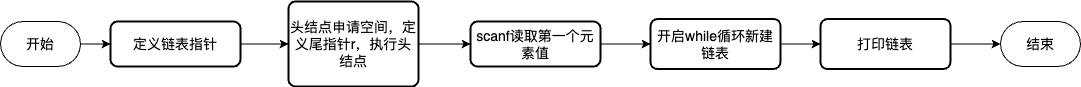

The diagram above was exported from draw.io. Its source (the exported page's mxGraphModel, read from the mxfile embedded in the PNG):
<mxGraphModel dx="1266" dy="656" grid="1" gridSize="10" guides="1" tooltips="1" connect="1" arrows="1" fold="1" page="1" pageScale="1" pageWidth="827" pageHeight="1169" math="0" shadow="0">
  <root>
    <mxCell id="0" />
    <mxCell id="1" parent="0" />
    <mxCell id="0nZvBjB-VIUGOVc4GKFM-12" value="" style="edgeStyle=orthogonalEdgeStyle;rounded=0;orthogonalLoop=1;jettySize=auto;html=1;" parent="1" source="0nZvBjB-VIUGOVc4GKFM-3" target="0nZvBjB-VIUGOVc4GKFM-4" edge="1">
      <mxGeometry relative="1" as="geometry" />
    </mxCell>
    <mxCell id="0nZvBjB-VIUGOVc4GKFM-3" value="&lt;font style=&quot;font-size: 14px;&quot;&gt;定义链表指针&lt;/font&gt;" style="rounded=1;whiteSpace=wrap;html=1;absoluteArcSize=1;arcSize=14;strokeWidth=2;" parent="1" vertex="1">
      <mxGeometry x="150" y="95" width="130" height="45" as="geometry" />
    </mxCell>
    <mxCell id="0nZvBjB-VIUGOVc4GKFM-13" value="" style="edgeStyle=orthogonalEdgeStyle;rounded=0;orthogonalLoop=1;jettySize=auto;html=1;" parent="1" source="0nZvBjB-VIUGOVc4GKFM-4" target="0nZvBjB-VIUGOVc4GKFM-5" edge="1">
      <mxGeometry relative="1" as="geometry" />
    </mxCell>
    <mxCell id="0nZvBjB-VIUGOVc4GKFM-4" value="&lt;font style=&quot;font-size: 14px;&quot;&gt;头结点申请空间，定义尾指针r，执行头结点&lt;/font&gt;" style="rounded=1;whiteSpace=wrap;html=1;absoluteArcSize=1;arcSize=14;strokeWidth=2;" parent="1" vertex="1">
      <mxGeometry x="328" y="75" width="130" height="85" as="geometry" />
    </mxCell>
    <mxCell id="0nZvBjB-VIUGOVc4GKFM-14" value="" style="edgeStyle=orthogonalEdgeStyle;rounded=0;orthogonalLoop=1;jettySize=auto;html=1;" parent="1" source="0nZvBjB-VIUGOVc4GKFM-5" target="0nZvBjB-VIUGOVc4GKFM-6" edge="1">
      <mxGeometry relative="1" as="geometry" />
    </mxCell>
    <mxCell id="0nZvBjB-VIUGOVc4GKFM-5" value="&lt;font style=&quot;font-size: 14px;&quot;&gt;scanf读取第一个元素值&lt;/font&gt;" style="rounded=1;whiteSpace=wrap;html=1;absoluteArcSize=1;arcSize=14;strokeWidth=2;" parent="1" vertex="1">
      <mxGeometry x="510" y="95" width="130" height="45" as="geometry" />
    </mxCell>
    <mxCell id="0nZvBjB-VIUGOVc4GKFM-15" value="" style="edgeStyle=orthogonalEdgeStyle;rounded=0;orthogonalLoop=1;jettySize=auto;html=1;" parent="1" source="0nZvBjB-VIUGOVc4GKFM-6" target="0nZvBjB-VIUGOVc4GKFM-7" edge="1">
      <mxGeometry relative="1" as="geometry" />
    </mxCell>
    <mxCell id="0nZvBjB-VIUGOVc4GKFM-6" value="&lt;font style=&quot;font-size: 14px;&quot;&gt;开启while循环新建链表&lt;/font&gt;" style="rounded=1;whiteSpace=wrap;html=1;absoluteArcSize=1;arcSize=14;strokeWidth=2;" parent="1" vertex="1">
      <mxGeometry x="690" y="92.5" width="130" height="50" as="geometry" />
    </mxCell>
    <mxCell id="0nZvBjB-VIUGOVc4GKFM-16" value="" style="edgeStyle=orthogonalEdgeStyle;rounded=0;orthogonalLoop=1;jettySize=auto;html=1;" parent="1" source="0nZvBjB-VIUGOVc4GKFM-7" target="0nZvBjB-VIUGOVc4GKFM-10" edge="1">
      <mxGeometry relative="1" as="geometry" />
    </mxCell>
    <mxCell id="0nZvBjB-VIUGOVc4GKFM-7" value="&lt;font style=&quot;font-size: 14px;&quot;&gt;打印链表&lt;/font&gt;" style="rounded=1;whiteSpace=wrap;html=1;absoluteArcSize=1;arcSize=14;strokeWidth=2;" parent="1" vertex="1">
      <mxGeometry x="860" y="92.5" width="130" height="50" as="geometry" />
    </mxCell>
    <mxCell id="0nZvBjB-VIUGOVc4GKFM-11" value="" style="edgeStyle=orthogonalEdgeStyle;rounded=0;orthogonalLoop=1;jettySize=auto;html=1;" parent="1" source="0nZvBjB-VIUGOVc4GKFM-9" target="0nZvBjB-VIUGOVc4GKFM-3" edge="1">
      <mxGeometry relative="1" as="geometry" />
    </mxCell>
    <mxCell id="0nZvBjB-VIUGOVc4GKFM-9" value="&lt;font style=&quot;font-size: 14px;&quot;&gt;开始&lt;/font&gt;" style="html=1;dashed=0;whiteSpace=wrap;shape=mxgraph.dfd.start" parent="1" vertex="1">
      <mxGeometry x="40" y="95" width="80" height="45" as="geometry" />
    </mxCell>
    <mxCell id="0nZvBjB-VIUGOVc4GKFM-10" value="&lt;span style=&quot;font-size: 14px;&quot;&gt;结束&lt;/span&gt;" style="html=1;dashed=0;whiteSpace=wrap;shape=mxgraph.dfd.start" parent="1" vertex="1">
      <mxGeometry x="1040" y="95" width="80" height="45" as="geometry" />
    </mxCell>
  </root>
</mxGraphModel>